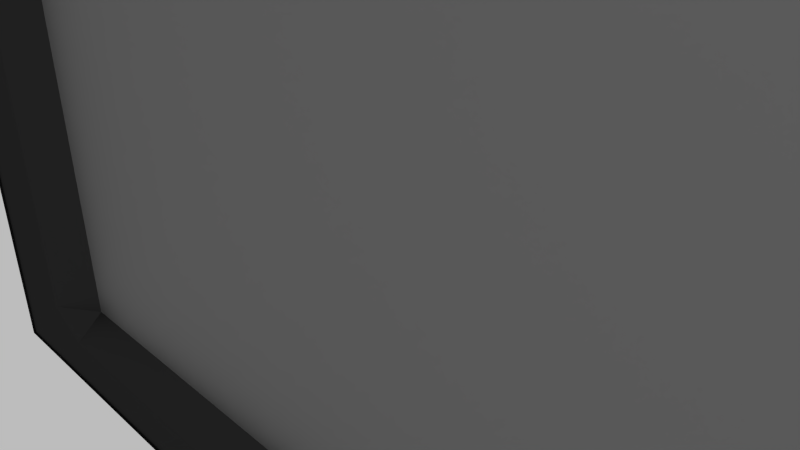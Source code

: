 # Source: flatscreen.blend  (saved by Blender 2.75.0; exported with 4.5.12 LTS)
import bpy
from mathutils import Matrix  # noqa: F401  (used for matrix-valued properties, if any)

bpy.ops.wm.read_factory_settings(use_empty=True)
scene = bpy.context.scene
scene.name = 'Scene'

# ---- collections
col_collection_1 = bpy.data.collections.new('Collection 1'); scene.collection.children.link(col_collection_1)

# ---- materials (node trees are filled in below, after node groups)
mat_tv = bpy.data.materials.new('TV')
mat_tv.alpha_threshold = 0.0
mat_tv.roughness = 0.5
mat_tv.line_color = (0.0, 0.0, 0.0, 1.0)
mat_screen = bpy.data.materials.new('Screen')
mat_screen.alpha_threshold = 0.0
mat_screen.roughness = 0.5

# ---- material node trees
mat_tv.use_nodes = True; mat_tv.node_tree.nodes.clear()
_N = mat_tv.node_tree.nodes; _L = mat_tv.node_tree.links
n0 = _N.new('ShaderNodeBsdfDiffuse'); n0.name = 'Diffuse BSDF'; n0.location = (-180, 360)
n0.inputs[0].default_value = (0.0, 0.0, 0.0, 1.0)
n0.inputs[1].default_value = 0.2
n1 = _N.new('ShaderNodeBsdfAnisotropic'); n1.name = 'Glossy BSDF'; n1.location = (-192, 223)
n1.distribution = 'GGX'
n1.inputs[0].default_value = (0.152, 0.152, 0.152, 1.0)
n1.inputs[1].default_value = 0.4472
n2 = _N.new('ShaderNodeMixShader'); n2.name = 'Mix Shader'; n2.location = (157, 310)
n2.inputs[0].default_value = 0.2
n3 = _N.new('ShaderNodeOutputMaterial'); n3.name = 'Material Output'; n3.location = (431, 303)
_L.new(n0.outputs[0], n2.inputs[1])
_L.new(n2.outputs[0], n3.inputs[0])
_L.new(n1.outputs[0], n2.inputs[2])
n3.is_active_output = True
mat_screen.use_nodes = True; mat_screen.node_tree.nodes.clear()
_N = mat_screen.node_tree.nodes; _L = mat_screen.node_tree.links
n0 = _N.new('ShaderNodeOutputMaterial'); n0.name = 'Material Output'; n0.location = (450, 309)
n1 = _N.new('ShaderNodeBsdfDiffuse'); n1.name = 'Diffuse BSDF'; n1.location = (-179, 349)
n1.inputs[0].default_value = (0.022, 0.02162, 0.022, 1.0)
n2 = _N.new('ShaderNodeBsdfAnisotropic'); n2.name = 'Glossy BSDF'; n2.location = (14, 240)
n2.distribution = 'GGX'
n2.inputs[0].default_value = (0.3361, 0.3361, 0.3361, 1.0)
n2.inputs[1].default_value = 0.4472
n3 = _N.new('ShaderNodeMixShader'); n3.name = 'Mix Shader'; n3.location = (245, 337)
n3.inputs[0].default_value = 0.6
_L.new(n1.outputs[0], n3.inputs[1])
_L.new(n3.outputs[0], n0.inputs[0])
_L.new(n2.outputs[0], n3.inputs[2])
n0.is_active_output = True

# ---- world
world_world = bpy.data.worlds.new('World'); scene.world = world_world
world_world.use_nodes = True; world_world.node_tree.nodes.clear()
_N = world_world.node_tree.nodes; _L = world_world.node_tree.links
n0 = _N.new('ShaderNodeOutputWorld'); n0.name = 'World Output'; n0.location = (300, 300)
n1 = _N.new('ShaderNodeBackground'); n1.name = 'Background'; n1.location = (10, 300)
n1.inputs[0].default_value = (0.5071, 0.5071, 0.5071, 1.0)
_L.new(n1.outputs[0], n0.inputs[0])
n0.is_active_output = True
world_world.color = (0.5071, 0.5071, 0.5071)
world_world.use_sun_shadow = False
world_world.sun_shadow_jitter_overblur = 0.0
world_world.cycles.sampling_method = 'MANUAL'
world_world.cycles.sample_map_resolution = 256

# ---- cameras
cam_camera = bpy.data.cameras.new('Camera')
cam_camera.clip_end = 100.0
cam_camera.lens = 35.0
cam_camera.sensor_width = 32.0
cam_camera.sensor_height = 18.0
cam_camera.ortho_scale = 7.314
cam_camera.dof.focus_distance = 0.0

# ---- lights
light_lamp = bpy.data.lights.new('Lamp', 'POINT')
light_lamp.transmission_factor = 0.0
light_lamp.cutoff_distance = 30.0
light_lamp.energy = 100.0
light_lamp.shadow_buffer_clip_start = 1.001
light_lamp.shadow_soft_size = 0.1
light_lamp.shadow_maximum_resolution = 0.006
light_lamp.use_absolute_resolution = True
light_lamp.cycles.use_multiple_importance_sampling = False

# ---- meshes
me_cube_002 = bpy.data.meshes.new('Cube.002')
me_cube_002.from_pydata([(-0.888, -1.459, -0.888), (-1.0, -1.347, -0.888), (-0.888, -1.347, -1.0), (-0.888, -1.459, 0.888), (-0.888, -1.347, 1.0), (-1.0, -1.347, 0.888), (-0.888, 1.0, -0.888), (-0.888, 0.888, -1.0), (-1.0, 0.888, -0.888), (-0.888, 0.888, 1.0), (-0.888, 1.0, 0.888), (-1.0, 0.888, 0.888), (0.888, -1.459, -0.888), (0.888, -1.347, -1.0), (1.0, -1.347, -0.888), (0.888, -1.347, 1.0), (0.888, -1.459, 0.888), (1.0, -1.347, 0.888), (1.0, 0.888, -0.888), (0.888, 0.888, -1.0), (0.888, 1.0, -0.888), (0.888, 0.888, 1.0), (1.0, 0.888, 0.888), (0.888, 1.0, 0.888), (-1.504, 0.8649, 0.8593), (-1.39, 0.759, 0.9363), (-1.394, 0.9674, 0.9412), (1.496, 0.8689, 0.8645), (1.382, 0.9711, 0.9461), (1.386, 0.7627, 0.9412), (-1.504, 0.8445, 0.8667), (-1.391, 0.8059, 1.0), (-1.395, 0.9833, 0.8763), (1.496, 0.8485, 0.872), (1.381, 0.987, 0.8812), (1.385, 0.8096, 1.005), (-1.504, 0.863, 0.8448), (-1.393, 0.8858, 0.9918), (-1.395, 1.006, 0.8051), (1.496, 0.867, 0.8501), (1.381, 1.01, 0.81), (1.383, 0.8895, 0.9967), (-1.505, 0.8967, 0.774), (-1.394, 0.9533, 0.9161), (-1.395, 1.034, 0.7079), (1.495, 0.9007, 0.7793), (1.381, 1.038, 0.7128), (1.382, 0.957, 0.921), (-1.505, 0.9308, 0.6634), (-1.395, 1.006, 0.7986), (-1.396, 1.062, 0.582), (1.495, 0.9348, 0.6687), (1.38, 1.066, 0.5869), (1.381, 1.01, 0.8035), (-1.505, 0.9603, 0.5217), (-1.396, 1.048, 0.6505), (-1.396, 1.086, 0.4299), (1.495, 0.9643, 0.527), (1.38, 1.09, 0.4348), (1.38, 1.052, 0.6554), (-1.506, 0.9827, 0.3565), (-1.396, 1.079, 0.4796), (-1.396, 1.103, 0.257), (1.494, 0.9867, 0.3618), (1.38, 1.107, 0.2619), (1.38, 1.083, 0.4845), (-1.506, 0.9968, 0.1754), (-1.396, 1.1, 0.2931), (-1.396, 1.112, 0.06947), (1.494, 1.001, 0.1807), (1.38, 1.115, 0.07437), (1.38, 1.104, 0.298), (-1.505, 1.002, -0.01393), (-1.396, 1.111, 0.0984), (-1.396, 1.111, -0.1255), (1.495, 1.006, -0.008632), (1.38, 1.115, -0.1206), (1.38, 1.115, 0.1033), (-1.505, 0.9974, -0.2035), (-1.396, 1.112, -0.09681), (-1.395, 1.101, -0.3204), (1.495, 1.001, -0.1982), (1.381, 1.105, -0.3155), (1.38, 1.116, -0.0919), (-1.504, 0.984, -0.3855), (-1.395, 1.104, -0.2851), (-1.394, 1.081, -0.5078), (1.496, 0.988, -0.3802), (1.382, 1.085, -0.5029), (1.381, 1.107, -0.2801), (-1.504, 0.9621, -0.552), (-1.394, 1.087, -0.4592), (-1.393, 1.05, -0.68), (1.496, 0.9661, -0.5467), (1.383, 1.054, -0.6751), (1.382, 1.091, -0.4543), (-1.503, 0.933, -0.6955), (-1.394, 1.064, -0.6128), (-1.392, 1.01, -0.8298), (1.497, 0.937, -0.6902), (1.384, 1.013, -0.8249), (1.382, 1.068, -0.6079), (-1.502, 0.8991, -0.8084), (-1.393, 1.036, -0.7407), (-1.391, 0.9574, -0.9497), (1.498, 0.9031, -0.8031), (1.385, 0.9611, -0.9448), (1.383, 1.04, -0.7358), (-1.501, 0.8651, -0.8823), (-1.392, 1.008, -0.8398), (-1.389, 0.8909, -1.029), (1.499, 0.8691, -0.877), (1.387, 0.8946, -1.024), (1.384, 1.012, -0.8349), (-1.5, 0.8447, -0.9076), (-1.391, 0.9845, -0.9124), (-1.387, 0.8111, -1.043), (1.499, 0.8487, -0.9023), (1.388, 0.8148, -1.038), (1.385, 0.9882, -0.9075), (-1.501, 0.8626, -0.9001), (-1.391, 0.9688, -0.9767), (-1.386, 0.7605, -0.9816), (1.499, 0.8666, -0.8948), (1.389, 0.7642, -0.9767), (1.385, 0.9725, -0.9718), (-1.501, 0.883, -0.9076), (-1.39, 0.9219, -1.041), (-1.386, 0.7445, -0.9167), (1.499, 0.887, -0.9023), (1.39, 0.7482, -0.9118), (1.386, 0.9256, -1.036), (-1.501, 0.8645, -0.8856), (-1.388, 0.842, -1.032), (-1.386, 0.7217, -0.8455), (1.499, 0.8685, -0.8803), (1.39, 0.7254, -0.8406), (1.388, 0.8457, -1.027), (-1.5, 0.8308, -0.8148), (-1.387, 0.7745, -0.9565), (-1.385, 0.6934, -0.7484), (1.5, 0.8349, -0.8095), (1.39, 0.6971, -0.7435), (1.389, 0.7782, -0.9516), (-1.5, 0.7967, -0.7042), (-1.386, 0.7214, -0.839), (-1.385, 0.6655, -0.6224), (1.5, 0.8007, -0.6989), (1.391, 0.6692, -0.6175), (1.39, 0.7251, -0.8341), (-1.499, 0.7672, -0.5626), (-1.385, 0.6798, -0.691), (-1.385, 0.6419, -0.4703), (1.501, 0.7712, -0.5573), (1.391, 0.6456, -0.4654), (1.391, 0.6835, -0.686), (-1.499, 0.7448, -0.3974), (-1.385, 0.6487, -0.52), (-1.385, 0.6249, -0.2974), (1.501, 0.7488, -0.3921), (1.391, 0.6286, -0.2925), (1.391, 0.6524, -0.5151), (-1.499, 0.7307, -0.2162), (-1.385, 0.6277, -0.3335), (-1.385, 0.6161, -0.1099), (1.501, 0.7348, -0.2109), (1.391, 0.6198, -0.105), (1.391, 0.6314, -0.3286), (-1.499, 0.7258, -0.02689), (-1.385, 0.6169, -0.1388), (-1.385, 0.6165, 0.08508), (1.5, 0.7298, -0.02159), (1.391, 0.6202, 0.08998), (1.391, 0.6206, -0.1339), (-1.5, 0.7301, 0.1627), (-1.385, 0.6158, 0.05638), (-1.386, 0.6267, 0.28), (1.5, 0.7341, 0.168), (1.39, 0.6304, 0.2849), (1.391, 0.6195, 0.06128), (-1.5, 0.7436, 0.3447), (-1.386, 0.624, 0.2446), (-1.387, 0.6469, 0.4673), (1.499, 0.7476, 0.35), (1.389, 0.6506, 0.4722), (1.39, 0.6278, 0.2495), (-1.501, 0.7655, 0.5112), (-1.386, 0.6405, 0.4188), (-1.388, 0.6773, 0.6396), (1.499, 0.7695, 0.5165), (1.388, 0.681, 0.6445), (1.39, 0.6442, 0.4237), (-1.502, 0.7945, 0.6547), (-1.387, 0.6637, 0.5724), (-1.389, 0.7182, 0.7894), (1.498, 0.7985, 0.66), (1.387, 0.7219, 0.7943), (1.389, 0.6675, 0.5773), (-1.503, 0.8285, 0.7676), (-1.388, 0.6914, 0.7003), (-1.39, 0.7705, 0.9093), (1.497, 0.8325, 0.7729), (1.386, 0.7742, 0.9142), (1.388, 0.6951, 0.7052), (-1.504, 0.8625, 0.8415), (-1.389, 0.7199, 0.7994), (-1.392, 0.8369, 0.9883), (1.496, 0.8665, 0.8468), (1.384, 0.8406, 0.9932), (1.387, 0.7236, 0.8043), (-1.504, 0.8828, 0.8668), (-1.389, 0.7433, 0.872), (-1.393, 0.9167, 1.003), (1.496, 0.8869, 0.8721), (1.383, 0.9204, 1.008), (1.387, 0.747, 0.8769)], [], [(2, 7, 19, 13), (22, 17, 14, 18), (24, 30, 36, 42, 48, 54, 60, 66, 72, 78, 84, 90, 96, 102, 108, 114, 120, 126, 132, 138, 144, 150, 156, 162, 168, 174, 180, 186, 192, 198, 204, 210), (15, 21, 9, 4), (16, 3, 0, 12), (10, 23, 20, 6), (212, 214, 29, 25), (38, 40, 47, 43), (44, 46, 53, 49), (50, 52, 59, 55), (56, 58, 65, 61), (62, 64, 71, 67), (68, 70, 77, 73), (74, 76, 83, 79), (80, 82, 89, 85), (86, 88, 95, 91), (92, 94, 101, 97), (98, 100, 107, 103), (104, 106, 113, 109), (110, 112, 119, 115), (116, 118, 125, 121), (122, 124, 131, 127), (128, 130, 137, 133), (134, 136, 143, 139), (140, 142, 149, 145), (146, 148, 155, 151), (152, 154, 161, 157), (158, 160, 167, 163), (164, 166, 173, 169), (170, 172, 179, 175), (176, 178, 185, 181), (182, 184, 191, 187), (188, 190, 197, 193), (194, 196, 203, 199), (200, 202, 209, 205), (206, 208, 215, 211), (32, 34, 41, 37), (33, 27, 213, 207, 201, 195, 189, 183, 177, 171, 165, 159, 153, 147, 141, 135, 129, 123, 117, 111, 105, 99, 93, 87, 81, 75, 69, 63, 57, 51, 45, 39), (26, 28, 35, 31), (0, 1, 2), (3, 4, 5), (6, 7, 8), (9, 10, 11), (12, 13, 14), (15, 16, 17), (18, 19, 20), (21, 22, 23), (24, 25, 26), (27, 28, 29), (30, 31, 32), (33, 34, 35), (36, 37, 38), (39, 40, 41), (42, 43, 44), (45, 46, 47), (48, 49, 50), (51, 52, 53), (54, 55, 56), (57, 58, 59), (60, 61, 62), (63, 64, 65), (66, 67, 68), (69, 70, 71), (72, 73, 74), (75, 76, 77), (78, 79, 80), (81, 82, 83), (84, 85, 86), (87, 88, 89), (90, 91, 92), (93, 94, 95), (96, 97, 98), (99, 100, 101), (102, 103, 104), (105, 106, 107), (108, 109, 110), (111, 112, 113), (114, 115, 116), (117, 118, 119), (120, 121, 122), (123, 124, 125), (126, 127, 128), (129, 130, 131), (132, 133, 134), (135, 136, 137), (138, 139, 140), (141, 142, 143), (144, 145, 146), (147, 148, 149), (150, 151, 152), (153, 154, 155), (156, 157, 158), (159, 160, 161), (162, 163, 164), (165, 166, 167), (168, 169, 170), (171, 172, 173), (174, 175, 176), (177, 178, 179), (180, 181, 182), (183, 184, 185), (186, 187, 188), (189, 190, 191), (192, 193, 194), (195, 196, 197), (198, 199, 200), (201, 202, 203), (204, 205, 206), (207, 208, 209), (210, 211, 212), (213, 214, 215), (0, 3, 5, 1), (4, 9, 11, 5), (10, 6, 8, 11), (7, 2, 1, 8), (9, 21, 23, 10), (22, 18, 20, 23), (19, 7, 6, 20), (21, 15, 17, 22), (16, 12, 14, 17), (13, 19, 18, 14), (15, 4, 3, 16), (2, 13, 12, 0), (26, 31, 30, 24), (35, 28, 27, 33), (25, 29, 28, 26), (34, 32, 31, 35), (32, 37, 36, 30), (41, 34, 33, 39), (40, 38, 37, 41), (38, 43, 42, 36), (47, 40, 39, 45), (46, 44, 43, 47), (44, 49, 48, 42), (53, 46, 45, 51), (52, 50, 49, 53), (50, 55, 54, 48), (59, 52, 51, 57), (58, 56, 55, 59), (56, 61, 60, 54), (65, 58, 57, 63), (64, 62, 61, 65), (62, 67, 66, 60), (71, 64, 63, 69), (70, 68, 67, 71), (68, 73, 72, 66), (77, 70, 69, 75), (76, 74, 73, 77), (74, 79, 78, 72), (83, 76, 75, 81), (82, 80, 79, 83), (80, 85, 84, 78), (89, 82, 81, 87), (88, 86, 85, 89), (86, 91, 90, 84), (95, 88, 87, 93), (94, 92, 91, 95), (92, 97, 96, 90), (101, 94, 93, 99), (100, 98, 97, 101), (98, 103, 102, 96), (107, 100, 99, 105), (106, 104, 103, 107), (104, 109, 108, 102), (113, 106, 105, 111), (112, 110, 109, 113), (110, 115, 114, 108), (119, 112, 111, 117), (118, 116, 115, 119), (116, 121, 120, 114), (125, 118, 117, 123), (124, 122, 121, 125), (122, 127, 126, 120), (131, 124, 123, 129), (130, 128, 127, 131), (128, 133, 132, 126), (137, 130, 129, 135), (136, 134, 133, 137), (134, 139, 138, 132), (143, 136, 135, 141), (142, 140, 139, 143), (140, 145, 144, 138), (149, 142, 141, 147), (148, 146, 145, 149), (146, 151, 150, 144), (155, 148, 147, 153), (154, 152, 151, 155), (152, 157, 156, 150), (161, 154, 153, 159), (160, 158, 157, 161), (158, 163, 162, 156), (167, 160, 159, 165), (166, 164, 163, 167), (164, 169, 168, 162), (173, 166, 165, 171), (172, 170, 169, 173), (170, 175, 174, 168), (179, 172, 171, 177), (178, 176, 175, 179), (176, 181, 180, 174), (185, 178, 177, 183), (184, 182, 181, 185), (182, 187, 186, 180), (191, 184, 183, 189), (190, 188, 187, 191), (188, 193, 192, 186), (197, 190, 189, 195), (196, 194, 193, 197), (194, 199, 198, 192), (203, 196, 195, 201), (202, 200, 199, 203), (200, 205, 204, 198), (209, 202, 201, 207), (208, 206, 205, 209), (206, 211, 210, 204), (215, 208, 207, 213), (214, 212, 211, 215), (212, 25, 24, 210), (29, 214, 213, 27), (5, 11, 8, 1)])
me_cube_002.materials.append(mat_tv)
me_cube_002.use_remesh_preserve_volume = False
me_cube_002.use_remesh_preserve_attributes = False
me_cube_002.use_mirror_vertex_groups = False
me_cube_002.update()
me_cube_003 = bpy.data.meshes.new('Cube.003')
me_cube_003.from_pydata([(-0.5559, -1.0, -0.5559), (-1.0, -0.5559, -0.5559), (-0.5559, -0.5559, -1.0), (-0.5559, -1.0, 0.5559), (-0.5559, -0.5559, 1.0), (-1.0, -0.5559, 0.5559), (-0.5559, 1.0, -0.5559), (-0.5559, 0.5559, -1.0), (-1.0, 0.5559, -0.5559), (-0.5559, 0.5559, 1.0), (-0.5559, 1.0, 0.5559), (-1.0, 0.5559, 0.5559), (0.5559, -1.0, -0.5559), (0.5559, -0.5559, -1.0), (1.0, -0.5559, -0.5559), (0.5559, -0.5559, 1.0), (0.5559, -1.0, 0.5559), (1.0, -0.5559, 0.5559), (1.0, 0.5559, -0.5559), (0.5559, 0.5559, -1.0), (0.5559, 1.0, -0.5559), (0.5559, 0.5559, 1.0), (1.0, 0.5559, 0.5559), (0.5559, 1.0, 0.5559)], [], [(2, 7, 19, 13), (22, 17, 14, 18), (15, 21, 9, 4), (16, 3, 0, 12), (10, 23, 20, 6), (0, 1, 2), (3, 4, 5), (6, 7, 8), (9, 10, 11), (12, 13, 14), (15, 16, 17), (18, 19, 20), (21, 22, 23), (0, 3, 5, 1), (4, 9, 11, 5), (10, 6, 8, 11), (7, 2, 1, 8), (9, 21, 23, 10), (22, 18, 20, 23), (19, 7, 6, 20), (21, 15, 17, 22), (16, 12, 14, 17), (13, 19, 18, 14), (15, 4, 3, 16), (2, 13, 12, 0), (5, 11, 8, 1)])
me_cube_003.materials.append(mat_tv)
me_cube_003.use_remesh_preserve_volume = False
me_cube_003.use_remesh_preserve_attributes = False
me_cube_003.use_mirror_vertex_groups = False
me_cube_003.update()
me_cube_001 = bpy.data.meshes.new('Cube.001')
me_cube_001.from_pydata([(-1.0, -1.0, -1.0), (-1.0, 1.0, -1.0), (1.0, -1.0, -1.0), (1.0, 1.0, -1.0), (-1.0, -1.0, -0.8182), (-1.0, -1.0, -0.6364), (-1.0, -1.0, -0.4545), (-1.0, 1.0, -0.4545), (-1.0, 1.0, -0.6364), (-1.0, 1.0, -0.8182), (-1.0, 0.8182, -1.0), (-1.0, 0.6364, -1.0), (-1.0, 0.4545, -1.0), (-1.0, 0.2727, -1.0), (-1.0, 0.09091, -1.0), (-1.0, -0.09091, -1.0), (-1.0, -0.2727, -1.0), (-1.0, -0.4545, -1.0), (-1.0, -0.6364, -1.0), (-1.0, -0.8182, -1.0), (1.0, 1.0, -0.4545), (1.0, 1.0, -0.6364), (1.0, 1.0, -0.8182), (0.8182, 1.0, -1.0), (0.6364, 1.0, -1.0), (0.4545, 1.0, -1.0), (0.2727, 1.0, -1.0), (0.09091, 1.0, -1.0), (-0.09091, 1.0, -1.0), (-0.2727, 1.0, -1.0), (-0.4545, 1.0, -1.0), (-0.6364, 1.0, -1.0), (-0.8182, 1.0, -1.0), (1.0, -1.0, -0.4545), (1.0, -1.0, -0.6364), (1.0, -1.0, -0.8182), (1.0, -0.8182, -1.0), (1.0, -0.6364, -1.0), (1.0, -0.4545, -1.0), (1.0, -0.2727, -1.0), (1.0, -0.09091, -1.0), (1.0, 0.09091, -1.0), (1.0, 0.2727, -1.0), (1.0, 0.4545, -1.0), (1.0, 0.6364, -1.0), (1.0, 0.8182, -1.0), (-0.8182, -1.0, -1.0), (-0.6364, -1.0, -1.0), (-0.4545, -1.0, -1.0), (-0.2727, -1.0, -1.0), (-0.09091, -1.0, -1.0), (0.09091, -1.0, -1.0), (0.2727, -1.0, -1.0), (0.4545, -1.0, -1.0), (0.6364, -1.0, -1.0), (0.8182, -1.0, -1.0), (0.6364, -0.6364, -1.222), (0.4545, -0.6364, -1.222), (0.2727, -0.6364, -1.222), (0.09091, -0.6364, -1.222), (-0.09091, -0.6364, -1.222), (-0.2727, -0.6364, -1.222), (-0.4545, -0.6364, -1.222), (-0.6364, -0.6364, -1.222), (0.6364, -0.4545, -1.222), (0.4545, -0.4545, -1.222), (0.2727, -0.4545, -1.222), (0.09091, -0.4545, -1.222), (-0.09091, -0.4545, -1.222), (-0.2727, -0.4545, -1.222), (-0.4545, -0.4545, -1.222), (-0.6364, -0.4545, -1.222), (0.6364, -0.2727, -1.222), (0.4545, -0.2727, -1.222), (0.2727, -0.2727, -1.222), (0.09091, -0.2727, -1.222), (-0.09091, -0.2727, -1.222), (-0.2727, -0.2727, -1.222), (-0.4545, -0.2727, -1.222), (-0.6364, -0.2727, -1.222), (0.6364, -0.09091, -1.222), (0.4545, -0.09091, -1.222), (0.2727, -0.09091, -1.222), (0.09091, -0.09091, -1.222), (-0.09091, -0.09091, -1.222), (-0.2727, -0.09091, -1.222), (-0.4545, -0.09091, -1.222), (-0.6364, -0.09091, -1.222), (0.6364, 0.09091, -1.222), (0.4545, 0.09091, -1.222), (0.2727, 0.09091, -1.222), (0.09091, 0.09091, -1.222), (-0.09091, 0.09091, -1.222), (-0.2727, 0.09091, -1.222), (-0.4545, 0.09091, -1.222), (-0.6364, 0.09091, -1.222), (0.6364, 0.2727, -1.222), (0.4545, 0.2727, -1.222), (0.2727, 0.2727, -1.222), (0.09091, 0.2727, -1.222), (-0.09091, 0.2727, -1.222), (-0.2727, 0.2727, -1.222), (-0.4545, 0.2727, -1.222), (-0.6364, 0.2727, -1.222), (0.6364, 0.4545, -1.222), (0.4545, 0.4545, -1.222), (0.2727, 0.4545, -1.222), (0.09091, 0.4545, -1.222), (-0.09091, 0.4545, -1.222), (-0.2727, 0.4545, -1.222), (-0.4545, 0.4545, -1.222), (-0.6364, 0.4545, -1.222), (0.6364, 0.6364, -1.222), (0.4545, 0.6364, -1.222), (0.2727, 0.6364, -1.222), (0.09091, 0.6364, -1.222), (-0.09091, 0.6364, -1.222), (-0.2727, 0.6364, -1.222), (-0.4545, 0.6364, -1.222), (-0.6364, 0.6364, -1.222), (0.8182, -1.0, -0.4545), (0.8182, -1.0, -0.6364), (0.8182, -1.0, -0.8182), (0.6364, -1.0, -0.4545), (0.6364, -1.0, -0.6364), (0.6364, -1.0, -0.8182), (0.4545, -1.0, -0.4545), (0.4545, -1.0, -0.6364), (0.4545, -1.0, -0.8182), (0.2727, -1.0, -0.4545), (0.2727, -1.0, -0.6364), (0.2727, -1.0, -0.8182), (0.09091, -1.0, -0.4545), (0.09091, -1.0, -0.6364), (0.09091, -1.0, -0.8182), (-0.09091, -1.0, -0.4545), (-0.09091, -1.0, -0.6364), (-0.09091, -1.0, -0.8182), (-0.2727, -1.0, -0.4545), (-0.2727, -1.0, -0.6364), (-0.2727, -1.0, -0.8182), (-0.4545, -1.0, -0.4545), (-0.4545, -1.0, -0.6364), (-0.4545, -1.0, -0.8182), (-0.6364, -1.0, -0.4545), (-0.6364, -1.0, -0.6364), (-0.6364, -1.0, -0.8182), (-0.8182, -1.0, -0.4545), (-0.8182, -1.0, -0.6364), (-0.8182, -1.0, -0.8182), (1.0, 0.8182, -0.4545), (1.0, 0.8182, -0.6364), (1.0, 0.8182, -0.8182), (1.0, 0.6364, -0.4545), (1.0, 0.6364, -0.6364), (1.0, 0.6364, -0.8182), (1.0, 0.4545, -0.4545), (1.0, 0.4545, -0.6364), (1.0, 0.4545, -0.8182), (1.0, 0.2727, -0.4545), (1.0, 0.2727, -0.6364), (1.0, 0.2727, -0.8182), (1.0, 0.09091, -0.4545), (1.0, 0.09091, -0.6364), (1.0, 0.09091, -0.8182), (1.0, -0.09091, -0.4545), (1.0, -0.09091, -0.6364), (1.0, -0.09091, -0.8182), (1.0, -0.2727, -0.4545), (1.0, -0.2727, -0.6364), (1.0, -0.2727, -0.8182), (1.0, -0.4545, -0.4545), (1.0, -0.4545, -0.6364), (1.0, -0.4545, -0.8182), (1.0, -0.6364, -0.4545), (1.0, -0.6364, -0.6364), (1.0, -0.6364, -0.8182), (1.0, -0.8182, -0.4545), (1.0, -0.8182, -0.6364), (1.0, -0.8182, -0.8182), (-0.8182, 1.0, -0.4545), (-0.8182, 1.0, -0.6364), (-0.8182, 1.0, -0.8182), (-0.6364, 1.0, -0.4545), (-0.6364, 1.0, -0.6364), (-0.6364, 1.0, -0.8182), (-0.4545, 1.0, -0.4545), (-0.4545, 1.0, -0.6364), (-0.4545, 1.0, -0.8182), (-0.2727, 1.0, -0.4545), (-0.2727, 1.0, -0.6364), (-0.2727, 1.0, -0.8182), (-0.09091, 1.0, -0.4545), (-0.09091, 1.0, -0.6364), (-0.09091, 1.0, -0.8182), (0.09091, 1.0, -0.4545), (0.09091, 1.0, -0.6364), (0.09091, 1.0, -0.8182), (0.2727, 1.0, -0.4545), (0.2727, 1.0, -0.6364), (0.2727, 1.0, -0.8182), (0.4545, 1.0, -0.4545), (0.4545, 1.0, -0.6364), (0.4545, 1.0, -0.8182), (0.6364, 1.0, -0.4545), (0.6364, 1.0, -0.6364), (0.6364, 1.0, -0.8182), (0.8182, 1.0, -0.4545), (0.8182, 1.0, -0.6364), (0.8182, 1.0, -0.8182), (-1.0, -0.8182, -0.4545), (-1.0, -0.8182, -0.6364), (-1.0, -0.8182, -0.8182), (-1.0, -0.6364, -0.4545), (-1.0, -0.6364, -0.6364), (-1.0, -0.6364, -0.8182), (-1.0, -0.4545, -0.4545), (-1.0, -0.4545, -0.6364), (-1.0, -0.4545, -0.8182), (-1.0, -0.2727, -0.4545), (-1.0, -0.2727, -0.6364), (-1.0, -0.2727, -0.8182), (-1.0, -0.09091, -0.4545), (-1.0, -0.09091, -0.6364), (-1.0, -0.09091, -0.8182), (-1.0, 0.09091, -0.4545), (-1.0, 0.09091, -0.6364), (-1.0, 0.09091, -0.8182), (-1.0, 0.2727, -0.4545), (-1.0, 0.2727, -0.6364), (-1.0, 0.2727, -0.8182), (-1.0, 0.4545, -0.4545), (-1.0, 0.4545, -0.6364), (-1.0, 0.4545, -0.8182), (-1.0, 0.6364, -0.4545), (-1.0, 0.6364, -0.6364), (-1.0, 0.6364, -0.8182), (-1.0, 0.8182, -0.4545), (-1.0, 0.8182, -0.6364), (-1.0, 0.8182, -0.8182), (-0.9652, -0.9652, -0.4723), (-1.0, -1.0, -0.5071), (-0.9652, 0.9652, -0.4723), (-1.0, 1.0, -0.5071), (0.9652, -0.9652, -0.4723), (1.0, -1.0, -0.5071), (0.9652, 0.9652, -0.4723), (1.0, 1.0, -0.5071), (-0.9652, -0.853, -0.4723), (-0.9652, -0.7833, -0.4723), (-1.0, -0.8182, -0.5071), (-0.9652, -0.6712, -0.4723), (-0.9652, -0.6015, -0.4723), (-1.0, -0.6364, -0.5071), (-0.9652, -0.4894, -0.4723), (-0.9652, -0.4197, -0.4723), (-1.0, -0.4545, -0.5071), (-0.9652, -0.3076, -0.4723), (-0.9652, -0.2379, -0.4723), (-1.0, -0.2727, -0.5071), (-0.9652, -0.1257, -0.4723), (-0.9652, -0.05607, -0.4723), (-1.0, -0.09091, -0.5071), (-0.9652, 0.05607, -0.4723), (-0.9652, 0.1257, -0.4723), (-1.0, 0.09091, -0.5071), (-0.9652, 0.2379, -0.4723), (-0.9652, 0.3076, -0.4723), (-1.0, 0.2727, -0.5071), (-0.9652, 0.4197, -0.4723), (-0.9652, 0.4894, -0.4723), (-1.0, 0.4545, -0.5071), (-0.9652, 0.6015, -0.4723), (-0.9652, 0.6712, -0.4723), (-1.0, 0.6364, -0.5071), (-1.0, 0.8182, -0.5071), (-0.9652, 0.7833, -0.4723), (-0.9652, 0.853, -0.4723), (-0.853, 0.9652, -0.4723), (-0.7833, 0.9652, -0.4723), (-0.8182, 1.0, -0.5071), (-0.6712, 0.9652, -0.4723), (-0.6015, 0.9652, -0.4723), (-0.6364, 1.0, -0.5071), (-0.4894, 0.9652, -0.4723), (-0.4197, 0.9652, -0.4723), (-0.4545, 1.0, -0.5071), (-0.3076, 0.9652, -0.4723), (-0.2379, 0.9652, -0.4723), (-0.2727, 1.0, -0.5071), (-0.1257, 0.9652, -0.4723), (-0.05607, 0.9652, -0.4723), (-0.09091, 1.0, -0.5071), (0.05607, 0.9652, -0.4723), (0.1257, 0.9652, -0.4723), (0.09091, 1.0, -0.5071), (0.2379, 0.9652, -0.4723), (0.3076, 0.9652, -0.4723), (0.2727, 1.0, -0.5071), (0.4197, 0.9652, -0.4723), (0.4894, 0.9652, -0.4723), (0.4545, 1.0, -0.5071), (0.6015, 0.9652, -0.4723), (0.6712, 0.9652, -0.4723), (0.6364, 1.0, -0.5071), (0.8182, 1.0, -0.5071), (0.7833, 0.9652, -0.4723), (0.853, 0.9652, -0.4723), (0.9652, 0.853, -0.4723), (0.9652, 0.7833, -0.4723), (1.0, 0.8182, -0.5071), (0.9652, 0.6712, -0.4723), (0.9652, 0.6015, -0.4723), (1.0, 0.6364, -0.5071), (0.9652, 0.4894, -0.4723), (0.9652, 0.4197, -0.4723), (1.0, 0.4545, -0.5071), (0.9652, 0.3076, -0.4723), (0.9652, 0.2379, -0.4723), (1.0, 0.2727, -0.5071), (0.9652, 0.1257, -0.4723), (0.9652, 0.05607, -0.4723), (1.0, 0.09091, -0.5071), (0.9652, -0.05607, -0.4723), (0.9652, -0.1257, -0.4723), (1.0, -0.09091, -0.5071), (0.9652, -0.2379, -0.4723), (0.9652, -0.3076, -0.4723), (1.0, -0.2727, -0.5071), (0.9652, -0.4197, -0.4723), (0.9652, -0.4894, -0.4723), (1.0, -0.4545, -0.5071), (0.9652, -0.6015, -0.4723), (0.9652, -0.6712, -0.4723), (1.0, -0.6364, -0.5071), (1.0, -0.8182, -0.5071), (0.9652, -0.7833, -0.4723), (0.9652, -0.853, -0.4723), (0.853, -0.9652, -0.4723), (0.7833, -0.9652, -0.4723), (0.8182, -1.0, -0.5071), (0.6712, -0.9652, -0.4723), (0.6015, -0.9652, -0.4723), (0.6364, -1.0, -0.5071), (0.4894, -0.9652, -0.4723), (0.4197, -0.9652, -0.4723), (0.4545, -1.0, -0.5071), (0.3076, -0.9652, -0.4723), (0.2379, -0.9652, -0.4723), (0.2727, -1.0, -0.5071), (0.1257, -0.9652, -0.4723), (0.05607, -0.9652, -0.4723), (0.09091, -1.0, -0.5071), (-0.05607, -0.9652, -0.4723), (-0.1257, -0.9652, -0.4723), (-0.09091, -1.0, -0.5071), (-0.2379, -0.9652, -0.4723), (-0.3076, -0.9652, -0.4723), (-0.2727, -1.0, -0.5071), (-0.4197, -0.9652, -0.4723), (-0.4894, -0.9652, -0.4723), (-0.4545, -1.0, -0.5071), (-0.6015, -0.9652, -0.4723), (-0.6712, -0.9652, -0.4723), (-0.6364, -1.0, -0.5071), (-0.8182, -1.0, -0.5071), (-0.7833, -0.9652, -0.4723), (-0.853, -0.9652, -0.4723), (0.853, -0.7833, -0.4723), (0.7833, -0.7833, -1.222), (0.7833, -0.853, -0.4723), (0.853, -0.853, -0.4723), (0.6364, -0.7833, -1.222), (0.6015, -0.853, -0.4723), (0.6712, -0.853, -0.4723), (0.4545, -0.7833, -1.222), (0.4197, -0.853, -0.4723), (0.4894, -0.853, -0.4723), (0.2727, -0.7833, -1.222), (0.2379, -0.853, -0.4723), (0.3076, -0.853, -0.4723), (0.09091, -0.7833, -1.222), (0.05607, -0.853, -0.4723), (0.1257, -0.853, -0.4723), (-0.09091, -0.7833, -1.222), (-0.1257, -0.853, -0.4723), (-0.05607, -0.853, -0.4723), (-0.2727, -0.7833, -1.222), (-0.3076, -0.853, -0.4723), (-0.2379, -0.853, -0.4723), (-0.4545, -0.7833, -1.222), (-0.4894, -0.853, -0.4723), (-0.4197, -0.853, -0.4723), (-0.6364, -0.7833, -1.222), (-0.6712, -0.853, -0.4723), (-0.6015, -0.853, -0.4723), (-0.853, -0.7833, -0.4723), (-0.853, -0.853, -0.4723), (-0.7833, -0.853, -0.4723), (-0.7833, -0.7833, -1.222), (0.853, -0.6015, -0.4723), (0.7833, -0.6364, -1.222), (0.853, -0.6712, -0.4723), (-0.853, -0.6015, -0.4723), (-0.853, -0.6712, -0.4723), (-0.7833, -0.6364, -1.222), (0.853, -0.4197, -0.4723), (0.7833, -0.4545, -1.222), (0.853, -0.4894, -0.4723), (-0.853, -0.4197, -0.4723), (-0.853, -0.4894, -0.4723), (-0.7833, -0.4545, -1.222), (0.853, -0.2379, -0.4723), (0.7833, -0.2727, -1.222), (0.853, -0.3076, -0.4723), (-0.853, -0.2379, -0.4723), (-0.853, -0.3076, -0.4723), (-0.7833, -0.2727, -1.222), (0.853, -0.05607, -0.4723), (0.7833, -0.09091, -1.222), (0.853, -0.1257, -0.4723), (-0.853, -0.05607, -0.4723), (-0.853, -0.1257, -0.4723), (-0.7833, -0.09091, -1.222), (0.853, 0.1257, -0.4723), (0.7833, 0.09091, -1.222), (0.853, 0.05607, -0.4723), (-0.853, 0.1257, -0.4723), (-0.853, 0.05607, -0.4723), (-0.7833, 0.09091, -1.222), (0.853, 0.3076, -0.4723), (0.7833, 0.2727, -1.222), (0.853, 0.2379, -0.4723), (-0.853, 0.3076, -0.4723), (-0.853, 0.2379, -0.4723), (-0.7833, 0.2727, -1.222), (0.853, 0.4894, -0.4723), (0.7833, 0.4545, -1.222), (0.853, 0.4197, -0.4723), (-0.853, 0.4894, -0.4723), (-0.853, 0.4197, -0.4723), (-0.7833, 0.4545, -1.222), (0.853, 0.6712, -0.4723), (0.7833, 0.6364, -1.222), (0.853, 0.6015, -0.4723), (-0.853, 0.6712, -0.4723), (-0.853, 0.6015, -0.4723), (-0.7833, 0.6364, -1.222), (0.853, 0.853, -0.4723), (0.7833, 0.853, -0.4723), (0.7833, 0.7833, -1.222), (0.853, 0.7833, -0.4723), (0.6712, 0.853, -0.4723), (0.6015, 0.853, -0.4723), (0.6364, 0.7833, -1.222), (0.4894, 0.853, -0.4723), (0.4197, 0.853, -0.4723), (0.4545, 0.7833, -1.222), (0.3076, 0.853, -0.4723), (0.2379, 0.853, -0.4723), (0.2727, 0.7833, -1.222), (0.1257, 0.853, -0.4723), (0.05607, 0.853, -0.4723), (0.09091, 0.7833, -1.222), (-0.05607, 0.853, -0.4723), (-0.1257, 0.853, -0.4723), (-0.09091, 0.7833, -1.222), (-0.2379, 0.853, -0.4723), (-0.3076, 0.853, -0.4723), (-0.2727, 0.7833, -1.222), (-0.4197, 0.853, -0.4723), (-0.4894, 0.853, -0.4723), (-0.4545, 0.7833, -1.222), (-0.6015, 0.853, -0.4723), (-0.6712, 0.853, -0.4723), (-0.6364, 0.7833, -1.222), (-0.853, 0.853, -0.4723), (-0.853, 0.7833, -0.4723), (-0.7833, 0.7833, -1.222), (-0.7833, 0.853, -0.4723), (-0.7416, -0.6068, -1.422), (-0.7416, -0.7416, -1.422), (-0.6068, 0.7416, -1.422), (-0.7416, 0.7416, -1.422), (0.7416, 0.6068, -1.422), (0.7416, 0.7416, -1.422), (0.6068, -0.7416, -1.422), (0.7416, -0.7416, -1.422), (-0.7416, 0.6068, -1.422), (-0.7416, 0.472, -1.422), (-0.7416, 0.3371, -1.422), (-0.7416, 0.2023, -1.422), (-0.7416, 0.06742, -1.422), (-0.7416, -0.06742, -1.422), (-0.7416, -0.2023, -1.422), (-0.7416, -0.3371, -1.422), (-0.7416, -0.472, -1.422), (0.6068, 0.7416, -1.422), (0.472, 0.7416, -1.422), (0.3371, 0.7416, -1.422), (0.2023, 0.7416, -1.422), (0.06742, 0.7416, -1.422), (-0.06742, 0.7416, -1.422), (-0.2023, 0.7416, -1.422), (-0.3371, 0.7416, -1.422), (-0.472, 0.7416, -1.422), (0.7416, -0.6068, -1.422), (0.7416, -0.472, -1.422), (0.7416, -0.3371, -1.422), (0.7416, -0.2023, -1.422), (0.7416, -0.06742, -1.422), (0.7416, 0.06742, -1.422), (0.7416, 0.2023, -1.422), (0.7416, 0.3371, -1.422), (0.7416, 0.472, -1.422), (-0.6068, -0.7416, -1.422), (-0.472, -0.7416, -1.422), (-0.3371, -0.7416, -1.422), (-0.2023, -0.7416, -1.422), (-0.06742, -0.7416, -1.422), (0.06742, -0.7416, -1.422), (0.2023, -0.7416, -1.422), (0.3371, -0.7416, -1.422), (0.472, -0.7416, -1.422)], [], [(239, 9, 1, 10), (209, 22, 3, 23), (179, 35, 2, 36), (149, 4, 0, 46), (369, 401, 56, 372), (372, 56, 57, 375), (375, 57, 58, 378), (378, 58, 59, 381), (381, 59, 60, 384), (384, 60, 61, 387), (387, 61, 62, 390), (390, 62, 63, 393), (393, 63, 405, 399), (401, 407, 64, 56), (63, 71, 411, 405), (56, 64, 65, 57), (57, 65, 66, 58), (58, 66, 67, 59), (59, 67, 68, 60), (60, 68, 69, 61), (61, 69, 70, 62), (62, 70, 71, 63), (407, 413, 72, 64), (71, 79, 417, 411), (64, 72, 73, 65), (65, 73, 74, 66), (66, 74, 75, 67), (67, 75, 76, 68), (68, 76, 77, 69), (69, 77, 78, 70), (70, 78, 79, 71), (413, 419, 80, 72), (79, 87, 423, 417), (72, 80, 81, 73), (73, 81, 82, 74), (74, 82, 83, 75), (75, 83, 84, 76), (76, 84, 85, 77), (77, 85, 86, 78), (78, 86, 87, 79), (419, 425, 88, 80), (87, 95, 429, 423), (80, 88, 89, 81), (81, 89, 90, 82), (82, 90, 91, 83), (83, 91, 92, 84), (84, 92, 93, 85), (85, 93, 94, 86), (86, 94, 95, 87), (425, 431, 96, 88), (95, 103, 435, 429), (88, 96, 97, 89), (89, 97, 98, 90), (90, 98, 99, 91), (91, 99, 100, 92), (92, 100, 101, 93), (93, 101, 102, 94), (94, 102, 103, 95), (431, 437, 104, 96), (103, 111, 441, 435), (96, 104, 105, 97), (97, 105, 106, 98), (98, 106, 107, 99), (99, 107, 108, 100), (100, 108, 109, 101), (101, 109, 110, 102), (102, 110, 111, 103), (437, 443, 112, 104), (111, 119, 447, 441), (104, 112, 113, 105), (105, 113, 114, 106), (106, 114, 115, 107), (107, 115, 116, 108), (108, 116, 117, 109), (109, 117, 118, 110), (110, 118, 119, 111), (443, 450, 454, 112), (119, 475, 478, 447), (113, 457, 460, 114), (114, 460, 463, 115), (115, 463, 466, 116), (116, 466, 469, 117), (117, 469, 472, 118), (118, 472, 475, 119), (112, 454, 457, 113), (35, 122, 55, 2), (122, 125, 54, 55), (125, 128, 53, 54), (128, 131, 52, 53), (131, 134, 51, 52), (134, 137, 50, 51), (137, 140, 49, 50), (140, 143, 48, 49), (143, 146, 47, 48), (146, 149, 46, 47), (308, 246, 307, 448), (33, 120, 121, 34), (34, 121, 122, 35), (339, 370, 374, 341), (120, 123, 124, 121), (121, 124, 125, 122), (342, 373, 377, 344), (123, 126, 127, 124), (124, 127, 128, 125), (345, 376, 380, 347), (126, 129, 130, 127), (127, 130, 131, 128), (348, 379, 383, 350), (129, 132, 133, 130), (130, 133, 134, 131), (351, 382, 386, 353), (132, 135, 136, 133), (133, 136, 137, 134), (354, 385, 389, 356), (135, 138, 139, 136), (136, 139, 140, 137), (357, 388, 392, 359), (138, 141, 142, 139), (139, 142, 143, 140), (360, 391, 395, 362), (141, 144, 145, 142), (142, 145, 146, 143), (363, 394, 398, 366), (144, 147, 148, 145), (145, 148, 149, 146), (367, 397, 248, 240), (147, 6, 5, 148), (148, 5, 4, 149), (22, 152, 45, 3), (152, 155, 44, 45), (155, 158, 43, 44), (158, 161, 42, 43), (161, 164, 41, 42), (164, 167, 40, 41), (167, 170, 39, 40), (170, 173, 38, 39), (173, 176, 37, 38), (176, 179, 36, 37), (20, 150, 151, 21), (21, 151, 152, 22), (311, 309, 451, 442), (150, 153, 154, 151), (151, 154, 155, 152), (314, 312, 444, 436), (153, 156, 157, 154), (154, 157, 158, 155), (317, 315, 438, 430), (156, 159, 160, 157), (157, 160, 161, 158), (320, 318, 432, 424), (159, 162, 163, 160), (160, 163, 164, 161), (323, 321, 426, 418), (162, 165, 166, 163), (163, 166, 167, 164), (326, 324, 420, 412), (165, 168, 169, 166), (166, 169, 170, 167), (329, 327, 414, 406), (168, 171, 172, 169), (169, 172, 173, 170), (332, 330, 408, 400), (171, 174, 175, 172), (172, 175, 176, 173), (336, 333, 402, 368), (174, 177, 178, 175), (175, 178, 179, 176), (177, 33, 34, 178), (178, 34, 35, 179), (9, 182, 32, 1), (182, 185, 31, 32), (185, 188, 30, 31), (188, 191, 29, 30), (191, 194, 28, 29), (194, 197, 27, 28), (197, 200, 26, 27), (200, 203, 25, 26), (203, 206, 24, 25), (206, 209, 23, 24), (244, 337, 371, 338), (7, 180, 181, 8), (8, 181, 182, 9), (474, 281, 279, 479), (180, 183, 184, 181), (181, 184, 185, 182), (471, 284, 282, 473), (183, 186, 187, 184), (184, 187, 188, 185), (468, 287, 285, 470), (186, 189, 190, 187), (187, 190, 191, 188), (465, 290, 288, 467), (189, 192, 193, 190), (190, 193, 194, 191), (462, 293, 291, 464), (192, 195, 196, 193), (193, 196, 197, 194), (459, 296, 294, 461), (195, 198, 199, 196), (196, 199, 200, 197), (456, 299, 297, 458), (198, 201, 202, 199), (199, 202, 203, 200), (453, 302, 300, 455), (201, 204, 205, 202), (202, 205, 206, 203), (449, 306, 303, 452), (204, 207, 208, 205), (205, 208, 209, 206), (207, 20, 21, 208), (208, 21, 22, 209), (4, 212, 19, 0), (212, 215, 18, 19), (215, 218, 17, 18), (218, 221, 16, 17), (221, 224, 15, 16), (224, 227, 14, 15), (227, 230, 13, 14), (230, 233, 12, 13), (233, 236, 11, 12), (236, 239, 10, 11), (476, 278, 242, 277), (6, 210, 211, 5), (5, 211, 212, 4), (396, 404, 251, 249), (210, 213, 214, 211), (211, 214, 215, 212), (403, 410, 254, 252), (213, 216, 217, 214), (214, 217, 218, 215), (409, 416, 257, 255), (216, 219, 220, 217), (217, 220, 221, 218), (415, 422, 260, 258), (219, 222, 223, 220), (220, 223, 224, 221), (421, 428, 263, 261), (222, 225, 226, 223), (223, 226, 227, 224), (427, 434, 266, 264), (225, 228, 229, 226), (226, 229, 230, 227), (433, 440, 269, 267), (228, 231, 232, 229), (229, 232, 233, 230), (439, 446, 272, 270), (231, 234, 235, 232), (232, 235, 236, 233), (445, 477, 276, 273), (234, 237, 238, 235), (235, 238, 239, 236), (237, 7, 8, 238), (238, 8, 9, 239), (248, 249, 250), (251, 252, 253), (254, 255, 256), (257, 258, 259), (260, 261, 262), (263, 264, 265), (266, 267, 268), (269, 270, 271), (272, 273, 274), (275, 276, 277), (278, 279, 280), (281, 282, 283), (284, 285, 286), (287, 288, 289), (290, 291, 292), (293, 294, 295), (296, 297, 298), (299, 300, 301), (302, 303, 304), (305, 306, 307), (308, 309, 310), (311, 312, 313), (314, 315, 316), (317, 318, 319), (320, 321, 322), (323, 324, 325), (326, 327, 328), (329, 330, 331), (332, 333, 334), (335, 336, 337), (338, 339, 340), (341, 342, 343), (344, 345, 346), (347, 348, 349), (350, 351, 352), (353, 354, 355), (356, 357, 358), (359, 360, 361), (362, 363, 364), (365, 366, 367), (368, 369, 370, 371), (372, 373, 374), (375, 376, 377), (378, 379, 380), (381, 382, 383), (384, 385, 386), (387, 388, 389), (390, 391, 392), (393, 394, 395), (396, 397, 398, 399), (400, 401, 402), (403, 404, 405), (406, 407, 408), (409, 410, 411), (412, 413, 414), (415, 416, 417), (418, 419, 420), (421, 422, 423), (424, 425, 426), (427, 428, 429), (430, 431, 432), (433, 434, 435), (436, 437, 438), (439, 440, 441), (442, 443, 444), (445, 446, 447), (448, 449, 450, 451), (452, 453, 454), (455, 456, 457), (458, 459, 460), (461, 462, 463), (464, 465, 466), (467, 468, 469), (470, 471, 472), (473, 474, 475), (476, 477, 478, 479), (277, 242, 243, 275), (307, 246, 247, 305), (337, 244, 245, 335), (367, 240, 241, 365), (240, 248, 250, 241), (249, 251, 253, 250), (252, 254, 256, 253), (255, 257, 259, 256), (258, 260, 262, 259), (261, 263, 265, 262), (264, 266, 268, 265), (267, 269, 271, 268), (270, 272, 274, 271), (273, 276, 275, 274), (242, 278, 280, 243), (279, 281, 283, 280), (282, 284, 286, 283), (285, 287, 289, 286), (288, 290, 292, 289), (291, 293, 295, 292), (294, 296, 298, 295), (297, 299, 301, 298), (300, 302, 304, 301), (303, 306, 305, 304), (246, 308, 310, 247), (309, 311, 313, 310), (312, 314, 316, 313), (315, 317, 319, 316), (318, 320, 322, 319), (321, 323, 325, 322), (324, 326, 328, 325), (327, 329, 331, 328), (330, 332, 334, 331), (333, 336, 335, 334), (244, 338, 340, 245), (339, 341, 343, 340), (342, 344, 346, 343), (345, 347, 349, 346), (348, 350, 352, 349), (351, 353, 355, 352), (354, 356, 358, 355), (357, 359, 361, 358), (360, 362, 364, 361), (363, 366, 365, 364), (396, 249, 248, 397), (336, 368, 371, 337), (369, 372, 374, 370), (372, 375, 377, 373), (375, 378, 380, 376), (378, 381, 383, 379), (381, 384, 386, 382), (384, 387, 389, 385), (387, 390, 392, 388), (390, 393, 395, 391), (393, 399, 398, 394), (403, 252, 251, 404), (332, 400, 402, 333), (409, 255, 254, 410), (329, 406, 408, 330), (415, 258, 257, 416), (326, 412, 414, 327), (421, 261, 260, 422), (323, 418, 420, 324), (427, 264, 263, 428), (320, 424, 426, 321), (433, 267, 266, 434), (317, 430, 432, 318), (439, 270, 269, 440), (314, 436, 438, 315), (445, 273, 272, 446), (311, 442, 444, 312), (476, 277, 276, 477), (308, 448, 451, 309), (449, 452, 454, 450), (453, 455, 457, 454), (456, 458, 460, 457), (459, 461, 463, 460), (462, 464, 466, 463), (465, 467, 469, 466), (468, 470, 472, 469), (471, 473, 475, 472), (474, 479, 478, 475), (370, 339, 338, 371), (373, 342, 341, 374), (376, 345, 344, 377), (379, 348, 347, 380), (382, 351, 350, 383), (385, 354, 353, 386), (388, 357, 356, 389), (391, 360, 359, 392), (394, 363, 362, 395), (397, 367, 366, 398), (401, 369, 368, 402), (404, 396, 399, 405), (407, 401, 400, 408), (410, 403, 405, 411), (413, 407, 406, 414), (416, 409, 411, 417), (419, 413, 412, 420), (422, 415, 417, 423), (425, 419, 418, 426), (428, 421, 423, 429), (431, 425, 424, 432), (434, 427, 429, 435), (437, 431, 430, 438), (440, 433, 435, 441), (443, 437, 436, 444), (446, 439, 441, 447), (450, 443, 442, 451), (477, 445, 447, 478), (306, 449, 448, 307), (302, 453, 452, 303), (299, 456, 455, 300), (296, 459, 458, 297), (293, 462, 461, 294), (290, 465, 464, 291), (287, 468, 467, 288), (284, 471, 470, 285), (281, 474, 473, 282), (278, 476, 479, 279), (497, 485, 484, 514, 513, 512, 511, 510, 509, 508, 507, 506, 487, 486, 523, 522, 521, 520, 519, 518, 517, 516, 515, 481, 480, 496, 495, 494, 493, 492, 491, 490, 489, 488, 483, 482, 505, 504, 503, 502, 501, 500, 499, 498), (48, 47, 46, 0, 481, 515, 516, 517, 518, 519, 520, 521, 522, 523, 486, 487, 2, 55, 54, 53, 52, 51, 50, 49), (27, 26, 25, 24, 23, 3, 485, 497, 498, 499, 500, 501, 502, 503, 504, 505, 482, 483, 1, 32, 31, 30, 29, 28), (36, 2, 487, 506, 507, 508, 509, 510, 511, 512, 513, 514, 484, 485, 3, 45, 44, 43, 42, 41, 40, 39, 38, 37), (19, 18, 17, 16, 15, 14, 13, 12, 11, 10, 1, 483, 488, 489, 490, 491, 492, 493, 494, 495, 496, 480, 481, 0)])
me_cube_001.polygons.foreach_set('material_index', [1, 1, 1, 1, 0, 0, 0, 0, 0, 0, 0, 0, 0, 0, 0, 0, 0, 0, 0, 0, 0, 0, 0, 0, 0, 0, 0, 0, 0, 0, 0, 0, 0, 0, 0, 0, 0, 0, 0, 0, 0, 0, 0, 0, 0, 0, 0, 0, 0, 0, 0, 0, 0, 0, 0, 0, 0, 0, 0, 0, 0, 0, 0, 0, 0, 0, 0, 0, 0, 0, 0, 0, 0, 0, 0, 0, 0, 0, 0, 0, 0, 0, 0, 0, 0, 1, 1, 1, 1, 1, 1, 1, 1, 1, 1, 1, 1, 1, 1, 1, 1, 1, 1, 1, 1, 1, 1, 1, 1, 1, 1, 1, 1, 1, 1, 1, 1, 1, 1, 1, 1, 1, 1, 1, 1, 1, 1, 1, 1, 1, 1, 1, 1, 1, 1, 1, 1, 1, 1, 1, 1, 1, 1, 1, 1, 1, 1, 1, 1, 1, 1, 1, 1, 1, 1, 1, 1, 1, 1, 1, 1, 1, 1, 1, 1, 1, 1, 1, 1, 1, 1, 1, 1, 1, 1, 1, 1, 1, 1, 1, 1, 1, 1, 1, 1, 1, 1, 1, 1, 1, 1, 1, 1, 1, 1, 1, 1, 1, 1, 1, 1, 1, 1, 1, 1, 1, 1, 1, 1, 1, 1, 1, 1, 1, 1, 1, 1, 1, 1, 1, 1, 1, 1, 1, 1, 1, 1, 1, 1, 1, 1, 1, 1, 1, 1, 1, 1, 1, 1, 1, 1, 1, 1, 1, 1, 1, 1, 1, 1, 1, 1, 1, 1, 1, 1, 1, 1, 1, 1, 1, 1, 1, 1, 1, 1, 1, 1, 1, 1, 1, 1, 1, 1, 1, 1, 1, 1, 1, 1, 1, 1, 1, 1, 1, 1, 1, 1, 1, 1, 1, 1, 1, 1, 1, 1, 1, 1, 1, 1, 1, 1, 1, 1, 1, 1, 1, 1, 1, 1, 1, 1, 1, 1, 1, 1, 1, 1, 1, 1, 1, 1, 1, 1, 1, 1, 1, 1, 1, 1, 1, 1, 1, 1, 1, 1, 1, 1, 1, 1, 1, 1, 1, 1, 1, 1, 1, 1, 1, 1, 1, 1, 1, 1, 1, 1, 1, 1, 1, 1, 1, 1, 1, 1, 1, 1, 1, 1, 1, 1, 1, 1, 1, 1, 1, 1, 1, 1, 1, 1, 1, 1, 1, 1, 1, 1, 1, 1, 1, 1, 1, 1, 1, 1, 1, 1, 1, 1, 1, 1, 1, 1, 1, 1, 1, 1, 1, 1, 1, 1, 1, 1, 1, 1, 1, 1, 1, 1, 1, 1, 1, 1, 1, 1, 1, 1, 1, 1, 1, 1, 1, 1, 1, 1, 1, 1, 1, 1, 1, 1, 1, 1, 1, 1, 1, 1, 1, 1, 1, 1, 1, 1, 1, 1, 1])
me_cube_001.materials.append(mat_screen)
me_cube_001.materials.append(mat_tv)
me_cube_001.use_remesh_preserve_volume = False
me_cube_001.use_remesh_preserve_attributes = False
me_cube_001.use_mirror_vertex_groups = False
me_cube_001.update()
me_cube_007 = bpy.data.meshes.new('Cube.007')
me_cube_007.from_pydata([(-0.8611, -1.459, -0.8611), (-1.0, -1.32, -0.8611), (-0.8611, -1.32, -1.0), (-0.8611, -1.459, 0.8611), (-0.8611, -1.32, 1.0), (-1.0, -1.32, 0.8611), (-0.8611, 1.0, -0.8611), (-0.8611, 0.8611, -1.0), (-1.0, 0.8611, -0.8611), (-0.8611, 0.8611, 1.0), (-0.8611, 1.0, 0.8611), (-1.0, 0.8611, 0.8611), (0.8611, -1.459, -0.8611), (0.8611, -1.32, -1.0), (1.0, -1.32, -0.8611), (0.8611, -1.32, 1.0), (0.8611, -1.459, 0.8611), (1.0, -1.32, 0.8611), (1.0, 0.8611, -0.8611), (0.8611, 0.8611, -1.0), (0.8611, 1.0, -0.8611), (0.8611, 0.8611, 1.0), (1.0, 0.8611, 0.8611), (0.8611, 1.0, 0.8611), (-1.504, 0.8656, 0.8303), (-1.362, 0.7342, 0.9259), (-1.368, 0.9927, 0.9319), (1.496, 0.8696, 0.8356), (1.354, 0.9963, 0.9368), (1.36, 0.7379, 0.9307), (-1.503, 0.8285, 0.8439), (-1.363, 0.7807, 1.01), (-1.368, 1.001, 0.8558), (1.497, 0.8325, 0.8492), (1.354, 1.004, 0.8606), (1.359, 0.7843, 1.015), (-1.503, 0.8402, 0.8301), (-1.365, 0.8685, 1.012), (-1.368, 1.018, 0.7808), (1.497, 0.8442, 0.8354), (1.354, 1.021, 0.7856), (1.357, 0.8721, 1.017), (-1.504, 0.8715, 0.7642), (-1.367, 0.9418, 0.9405), (-1.369, 1.042, 0.6823), (1.496, 0.8755, 0.7695), (1.354, 1.046, 0.6871), (1.355, 0.9454, 0.9453), (-1.504, 0.9047, 0.6567), (-1.368, 0.9986, 0.8244), (-1.369, 1.068, 0.5556), (1.495, 0.9087, 0.662), (1.353, 1.071, 0.5604), (1.354, 1.002, 0.8292), (-1.505, 0.9337, 0.5172), (-1.369, 1.043, 0.6769), (-1.369, 1.09, 0.4033), (1.495, 0.9377, 0.5225), (1.353, 1.093, 0.4081), (1.354, 1.046, 0.6818), (-1.505, 0.9559, 0.3537), (-1.369, 1.076, 0.5063), (-1.369, 1.105, 0.2302), (1.495, 0.9599, 0.359), (1.353, 1.109, 0.235), (1.353, 1.079, 0.5111), (-1.505, 0.9699, 0.174), (-1.369, 1.098, 0.32), (-1.369, 1.112, 0.04258), (1.495, 0.9739, 0.1793), (1.353, 1.116, 0.04739), (1.353, 1.102, 0.3248), (-1.505, 0.9748, -0.01397), (-1.369, 1.11, 0.1254), (-1.369, 1.111, -0.1524), (1.495, 0.9788, -0.008674), (1.354, 1.114, -0.1476), (1.353, 1.114, 0.1302), (-1.504, 0.9705, -0.2022), (-1.369, 1.113, -0.06983), (-1.368, 1.099, -0.3473), (1.496, 0.9745, -0.1969), (1.354, 1.103, -0.3424), (1.353, 1.116, -0.06502), (-1.504, 0.9571, -0.3827), (-1.368, 1.106, -0.2581), (-1.367, 1.077, -0.5344), (1.496, 0.9612, -0.3774), (1.355, 1.081, -0.5296), (1.354, 1.109, -0.2533), (-1.503, 0.9355, -0.5476), (-1.368, 1.091, -0.4324), (-1.366, 1.045, -0.7063), (1.497, 0.9395, -0.5423), (1.356, 1.049, -0.7015), (1.354, 1.094, -0.4276), (-1.502, 0.9069, -0.6889), (-1.367, 1.069, -0.5864), (-1.365, 1.002, -0.8556), (1.498, 0.9109, -0.6836), (1.357, 1.006, -0.8508), (1.355, 1.073, -0.5816), (-1.501, 0.8738, -0.7989), (-1.366, 1.044, -0.7149), (-1.364, 0.9461, -0.9741), (1.499, 0.8778, -0.7936), (1.359, 0.9498, -0.9693), (1.356, 1.048, -0.7101), (-1.5, 0.842, -0.868), (-1.365, 1.019, -0.8153), (-1.362, 0.8741, -1.05), (1.499, 0.846, -0.8627), (1.36, 0.8777, -1.045), (1.357, 1.023, -0.8105), (-1.5, 0.828, -0.8854), (-1.365, 1.001, -0.8914), (-1.36, 0.7863, -1.054), (1.5, 0.832, -0.8801), (1.362, 0.79, -1.049), (1.357, 1.005, -0.8866), (-1.501, 0.862, -0.8711), (-1.365, 0.9937, -0.9663), (-1.359, 0.7352, -0.9723), (1.499, 0.866, -0.8658), (1.363, 0.7388, -0.9675), (1.357, 0.9973, -0.9614), (-1.502, 0.899, -0.8847), (-1.363, 0.9472, -1.05), (-1.359, 0.7272, -0.8961), (1.498, 0.903, -0.8794), (1.363, 0.7308, -0.8913), (1.359, 0.9509, -1.045), (-1.501, 0.8874, -0.8709), (-1.362, 0.8594, -1.053), (-1.359, 0.7102, -0.8211), (1.499, 0.8914, -0.8656), (1.363, 0.7138, -0.8163), (1.361, 0.8631, -1.048), (-1.501, 0.856, -0.805), (-1.36, 0.7861, -0.9808), (-1.358, 0.6855, -0.7226), (1.499, 0.86, -0.7997), (1.364, 0.6891, -0.7178), (1.362, 0.7897, -0.976), (-1.5, 0.8228, -0.6975), (-1.359, 0.7293, -0.8647), (-1.358, 0.6601, -0.596), (1.5, 0.8268, -0.6922), (1.364, 0.6637, -0.5911), (1.363, 0.733, -0.8599), (-1.5, 0.7938, -0.558), (-1.358, 0.6853, -0.7173), (-1.358, 0.6383, -0.4436), (1.5, 0.7978, -0.5527), (1.364, 0.642, -0.4388), (1.364, 0.6889, -0.7125), (-1.5, 0.7716, -0.3945), (-1.358, 0.6523, -0.5467), (-1.358, 0.6229, -0.2705), (1.5, 0.7756, -0.3892), (1.364, 0.6265, -0.2657), (1.364, 0.656, -0.5419), (-1.5, 0.7576, -0.2148), (-1.358, 0.6298, -0.3603), (-1.358, 0.6154, -0.08291), (1.5, 0.7617, -0.2095), (1.364, 0.6191, -0.07811), (1.364, 0.6335, -0.3555), (-1.5, 0.7527, -0.02685), (-1.358, 0.6176, -0.1657), (-1.358, 0.6171, 0.1121), (1.5, 0.7567, -0.02155), (1.364, 0.6208, 0.1169), (1.364, 0.6212, -0.1609), (-1.5, 0.757, 0.1614), (-1.358, 0.6152, 0.0295), (-1.359, 0.6287, 0.3069), (1.499, 0.761, 0.1667), (1.363, 0.6323, 0.3117), (1.364, 0.6189, 0.03431), (-1.501, 0.7704, 0.3419), (-1.359, 0.6221, 0.2178), (-1.36, 0.6505, 0.4941), (1.499, 0.7744, 0.3472), (1.362, 0.6541, 0.4989), (1.363, 0.6257, 0.2226), (-1.502, 0.7921, 0.5067), (-1.359, 0.637, 0.3921), (-1.361, 0.6827, 0.666), (1.498, 0.7961, 0.512), (1.361, 0.6864, 0.6708), (1.363, 0.6407, 0.3969), (-1.503, 0.8207, 0.6481), (-1.36, 0.6584, 0.5461), (-1.362, 0.726, 0.8153), (1.497, 0.8247, 0.6534), (1.36, 0.7296, 0.8201), (1.362, 0.6621, 0.5509), (-1.504, 0.8537, 0.758), (-1.361, 0.6837, 0.6745), (-1.363, 0.7818, 0.9338), (1.496, 0.8577, 0.7633), (1.359, 0.7854, 0.9386), (1.361, 0.6873, 0.6793), (-1.504, 0.8855, 0.8272), (-1.362, 0.7087, 0.775), (-1.365, 0.8538, 1.009), (1.496, 0.8895, 0.8325), (1.357, 0.8575, 1.014), (1.361, 0.7123, 0.7798), (-1.505, 0.8996, 0.8446), (-1.362, 0.7264, 0.8511), (-1.367, 0.9416, 1.013), (1.495, 0.9036, 0.8499), (1.355, 0.9452, 1.018), (1.36, 0.7301, 0.8559)], [], [(2, 7, 19, 13), (22, 17, 14, 18), (24, 30, 36, 42, 48, 54, 60, 66, 72, 78, 84, 90, 96, 102, 108, 114, 120, 126, 132, 138, 144, 150, 156, 162, 168, 174, 180, 186, 192, 198, 204, 210), (15, 21, 9, 4), (16, 3, 0, 12), (10, 23, 20, 6), (212, 214, 29, 25), (38, 40, 47, 43), (44, 46, 53, 49), (50, 52, 59, 55), (56, 58, 65, 61), (62, 64, 71, 67), (68, 70, 77, 73), (74, 76, 83, 79), (80, 82, 89, 85), (86, 88, 95, 91), (92, 94, 101, 97), (98, 100, 107, 103), (104, 106, 113, 109), (110, 112, 119, 115), (116, 118, 125, 121), (122, 124, 131, 127), (128, 130, 137, 133), (134, 136, 143, 139), (140, 142, 149, 145), (146, 148, 155, 151), (152, 154, 161, 157), (158, 160, 167, 163), (164, 166, 173, 169), (170, 172, 179, 175), (176, 178, 185, 181), (182, 184, 191, 187), (188, 190, 197, 193), (194, 196, 203, 199), (200, 202, 209, 205), (206, 208, 215, 211), (32, 34, 41, 37), (33, 27, 213, 207, 201, 195, 189, 183, 177, 171, 165, 159, 153, 147, 141, 135, 129, 123, 117, 111, 105, 99, 93, 87, 81, 75, 69, 63, 57, 51, 45, 39), (26, 28, 35, 31), (0, 1, 2), (3, 4, 5), (6, 7, 8), (9, 10, 11), (12, 13, 14), (15, 16, 17), (18, 19, 20), (21, 22, 23), (24, 25, 26), (27, 28, 29), (30, 31, 32), (33, 34, 35), (36, 37, 38), (39, 40, 41), (42, 43, 44), (45, 46, 47), (48, 49, 50), (51, 52, 53), (54, 55, 56), (57, 58, 59), (60, 61, 62), (63, 64, 65), (66, 67, 68), (69, 70, 71), (72, 73, 74), (75, 76, 77), (78, 79, 80), (81, 82, 83), (84, 85, 86), (87, 88, 89), (90, 91, 92), (93, 94, 95), (96, 97, 98), (99, 100, 101), (102, 103, 104), (105, 106, 107), (108, 109, 110), (111, 112, 113), (114, 115, 116), (117, 118, 119), (120, 121, 122), (123, 124, 125), (126, 127, 128), (129, 130, 131), (132, 133, 134), (135, 136, 137), (138, 139, 140), (141, 142, 143), (144, 145, 146), (147, 148, 149), (150, 151, 152), (153, 154, 155), (156, 157, 158), (159, 160, 161), (162, 163, 164), (165, 166, 167), (168, 169, 170), (171, 172, 173), (174, 175, 176), (177, 178, 179), (180, 181, 182), (183, 184, 185), (186, 187, 188), (189, 190, 191), (192, 193, 194), (195, 196, 197), (198, 199, 200), (201, 202, 203), (204, 205, 206), (207, 208, 209), (210, 211, 212), (213, 214, 215), (0, 3, 5, 1), (4, 9, 11, 5), (10, 6, 8, 11), (7, 2, 1, 8), (9, 21, 23, 10), (22, 18, 20, 23), (19, 7, 6, 20), (21, 15, 17, 22), (16, 12, 14, 17), (13, 19, 18, 14), (15, 4, 3, 16), (2, 13, 12, 0), (26, 31, 30, 24), (35, 28, 27, 33), (25, 29, 28, 26), (34, 32, 31, 35), (32, 37, 36, 30), (41, 34, 33, 39), (40, 38, 37, 41), (38, 43, 42, 36), (47, 40, 39, 45), (46, 44, 43, 47), (44, 49, 48, 42), (53, 46, 45, 51), (52, 50, 49, 53), (50, 55, 54, 48), (59, 52, 51, 57), (58, 56, 55, 59), (56, 61, 60, 54), (65, 58, 57, 63), (64, 62, 61, 65), (62, 67, 66, 60), (71, 64, 63, 69), (70, 68, 67, 71), (68, 73, 72, 66), (77, 70, 69, 75), (76, 74, 73, 77), (74, 79, 78, 72), (83, 76, 75, 81), (82, 80, 79, 83), (80, 85, 84, 78), (89, 82, 81, 87), (88, 86, 85, 89), (86, 91, 90, 84), (95, 88, 87, 93), (94, 92, 91, 95), (92, 97, 96, 90), (101, 94, 93, 99), (100, 98, 97, 101), (98, 103, 102, 96), (107, 100, 99, 105), (106, 104, 103, 107), (104, 109, 108, 102), (113, 106, 105, 111), (112, 110, 109, 113), (110, 115, 114, 108), (119, 112, 111, 117), (118, 116, 115, 119), (116, 121, 120, 114), (125, 118, 117, 123), (124, 122, 121, 125), (122, 127, 126, 120), (131, 124, 123, 129), (130, 128, 127, 131), (128, 133, 132, 126), (137, 130, 129, 135), (136, 134, 133, 137), (134, 139, 138, 132), (143, 136, 135, 141), (142, 140, 139, 143), (140, 145, 144, 138), (149, 142, 141, 147), (148, 146, 145, 149), (146, 151, 150, 144), (155, 148, 147, 153), (154, 152, 151, 155), (152, 157, 156, 150), (161, 154, 153, 159), (160, 158, 157, 161), (158, 163, 162, 156), (167, 160, 159, 165), (166, 164, 163, 167), (164, 169, 168, 162), (173, 166, 165, 171), (172, 170, 169, 173), (170, 175, 174, 168), (179, 172, 171, 177), (178, 176, 175, 179), (176, 181, 180, 174), (185, 178, 177, 183), (184, 182, 181, 185), (182, 187, 186, 180), (191, 184, 183, 189), (190, 188, 187, 191), (188, 193, 192, 186), (197, 190, 189, 195), (196, 194, 193, 197), (194, 199, 198, 192), (203, 196, 195, 201), (202, 200, 199, 203), (200, 205, 204, 198), (209, 202, 201, 207), (208, 206, 205, 209), (206, 211, 210, 204), (215, 208, 207, 213), (214, 212, 211, 215), (212, 25, 24, 210), (29, 214, 213, 27), (5, 11, 8, 1)])
me_cube_007.materials.append(mat_tv)
me_cube_007.use_remesh_preserve_volume = False
me_cube_007.use_remesh_preserve_attributes = False
me_cube_007.use_mirror_vertex_groups = False
me_cube_007.update()
me_cube_008 = bpy.data.meshes.new('Cube.008')
me_cube_008.from_pydata([(-0.5431, -1.0, -0.5431), (-1.0, -0.5431, -0.5431), (-0.5431, -0.5431, -1.0), (-0.5431, -1.0, 0.5431), (-0.5431, -0.5431, 1.0), (-1.0, -0.5431, 0.5431), (-0.5431, 1.0, -0.5431), (-0.5431, 0.5431, -1.0), (-1.0, 0.5431, -0.5431), (-0.5431, 0.5431, 1.0), (-0.5431, 1.0, 0.5431), (-1.0, 0.5431, 0.5431), (0.5431, -1.0, -0.5431), (0.5431, -0.5431, -1.0), (1.0, -0.5431, -0.5431), (0.5431, -0.5431, 1.0), (0.5431, -1.0, 0.5431), (1.0, -0.5431, 0.5431), (1.0, 0.5431, -0.5431), (0.5431, 0.5431, -1.0), (0.5431, 1.0, -0.5431), (0.5431, 0.5431, 1.0), (1.0, 0.5431, 0.5431), (0.5431, 1.0, 0.5431)], [], [(2, 7, 19, 13), (22, 17, 14, 18), (15, 21, 9, 4), (16, 3, 0, 12), (10, 23, 20, 6), (0, 1, 2), (3, 4, 5), (6, 7, 8), (9, 10, 11), (12, 13, 14), (15, 16, 17), (18, 19, 20), (21, 22, 23), (0, 3, 5, 1), (4, 9, 11, 5), (10, 6, 8, 11), (7, 2, 1, 8), (9, 21, 23, 10), (22, 18, 20, 23), (19, 7, 6, 20), (21, 15, 17, 22), (16, 12, 14, 17), (13, 19, 18, 14), (15, 4, 3, 16), (2, 13, 12, 0), (5, 11, 8, 1)])
me_cube_008.materials.append(mat_tv)
me_cube_008.use_remesh_preserve_volume = False
me_cube_008.use_remesh_preserve_attributes = False
me_cube_008.use_mirror_vertex_groups = False
me_cube_008.update()

# ---- objects
ob_cube_001 = bpy.data.objects.new('Cube.001', me_cube_002)
ob_cube_002 = bpy.data.objects.new('Cube.002', me_cube_003)
ob_cube = bpy.data.objects.new('Cube', me_cube_001)
ob_lamp = bpy.data.objects.new('Lamp', light_lamp)
ob_camera = bpy.data.objects.new('Camera', cam_camera)
ob_cube_006 = bpy.data.objects.new('Cube.006', me_cube_007)
ob_cube_007 = bpy.data.objects.new('Cube.007', me_cube_008)

# ---- transforms, parenting, visibility, modifiers, constraints
ob_cube_001.location = (-4.0, 3.5, 0.52)
ob_cube_001.scale = (0.375, 1.5, 0.375)
ob_cube_001.lineart.crease_threshold = 0.0
ob_cube_002.parent = ob_cube_001
ob_cube_002.matrix_parent_inverse = Matrix(((4.0, 0.0, 0.0, 10.69), (0.0, 1.0, 0.0, -13.74), (5.96e-08, -1.49e-08, 4.0, -2.119), (0.0, 0.0, 0.0, 1.0)))
ob_cube_002.location = (-2.658, 15.0, 0.5969)
ob_cube_002.rotation_euler = (1.571, -0.0, 0.0)
ob_cube_002.scale = (0.5, 1.5, 0.25)
ob_cube_002.lineart.crease_threshold = 0.0
ob_cube.location = (0.0, 0.0, 0.0)
ob_cube.rotation_euler = (1.571, -0.0, 0.0)
ob_cube.scale = (16.0, 9.0, 1.0)
ob_cube.lineart.crease_threshold = 0.0
ob_lamp.location = (4.076, 1.005, 5.904)
ob_lamp.rotation_euler = (0.6503, 0.05522, 1.866)
ob_lamp.lock_rotations_4d = False
ob_lamp.empty_display_type = 'ARROWS'
ob_lamp.color = (0.0, 0.0, 0.0, 0.0)
ob_lamp.lineart.crease_threshold = 0.0
ob_camera.location = (7.481, -6.508, 5.344)
ob_camera.rotation_euler = (1.109, 0.01082, 0.8149)
ob_camera.lock_rotations_4d = False
ob_camera.empty_display_type = 'ARROWS'
ob_camera.color = (0.0, 0.0, 0.0, 0.0)
ob_camera.display_type = 'WIRE'
ob_camera.lineart.crease_threshold = 0.0
ob_cube_006.location = (6.0, 3.5, 0.52)
ob_cube_006.scale = (0.375, 1.5, 0.375)
ob_cube_006.lineart.crease_threshold = 0.0
ob_cube_007.parent = ob_cube_006
ob_cube_007.matrix_parent_inverse = Matrix(((4.0, 0.0, 0.0, 10.69), (0.0, 1.0, 0.0, -13.74), (5.96e-08, -1.49e-08, 4.0, -2.119), (0.0, 0.0, 0.0, 1.0)))
ob_cube_007.location = (-2.658, 14.98, 0.5969)
ob_cube_007.rotation_euler = (1.571, -0.0, 0.0)
ob_cube_007.scale = (0.5, 1.5, 0.25)
ob_cube_007.lineart.crease_threshold = 0.0

# ---- collection membership
col_collection_1.objects.link(ob_cube_001)
col_collection_1.objects.link(ob_cube_002)
col_collection_1.objects.link(ob_cube)
col_collection_1.objects.link(ob_lamp)
col_collection_1.objects.link(ob_camera)
col_collection_1.objects.link(ob_cube_006)
col_collection_1.objects.link(ob_cube_007)

# ---- scene / render settings (as saved in the file)
scene.camera = ob_camera
scene.frame_start = 1; scene.frame_end = 250; scene.frame_set(1)
scene.render.engine = 'CYCLES'
scene.render.resolution_percentage = 50
scene.render.dither_intensity = 0.0
scene.cycles.use_denoising = False
scene.cycles.samples = 10
scene.cycles.sampling_pattern = 'TABULATED_SOBOL'
scene.cycles.light_sampling_threshold = 0.0
scene.cycles.use_adaptive_sampling = False
scene.cycles.use_light_tree = False
scene.cycles.blur_glossy = 0.0
scene.cycles.pixel_filter_type = 'GAUSSIAN'
scene.cycles.sample_clamp_indirect = 0.0
scene.view_settings.view_transform = 'Standard'
bpy.context.view_layer.update()
